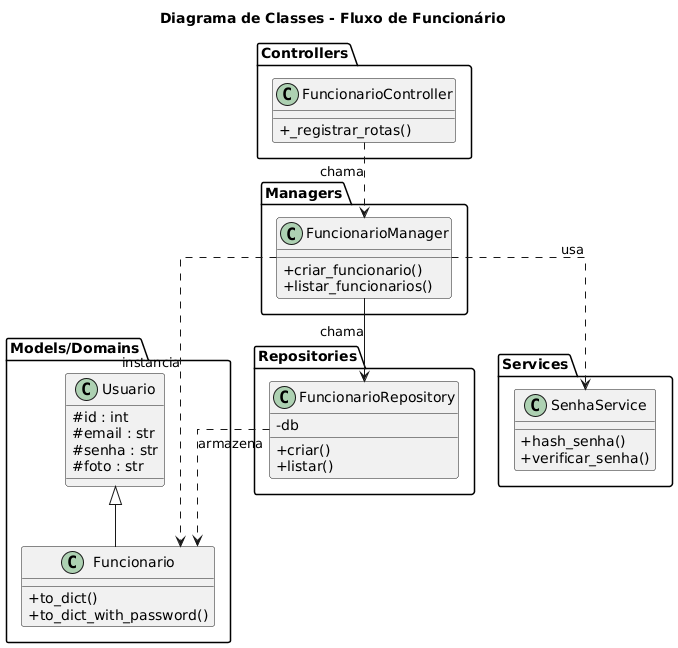

The diagram above was rendered by PlantUML. Its source (embedded in the PNG):
@startuml
title Diagrama de Classes - Fluxo de Funcionário
skinparam classAttributeIconSize 0
skinparam linetype ortho

package "Models/Domains" {
    class Usuario {
        #id : int
        #email : str
        #senha : str
        #foto : str
    }

    class Funcionario {
        +to_dict()
        +to_dict_with_password()
    }

    Usuario <|-- Funcionario
}

package "Repositories" {
    class FuncionarioRepository {
        -db
        +criar()
        +listar()
    }
}

package "Services" {
    class SenhaService{
        +hash_senha()
        +verificar_senha()
    }
}

package "Managers" {
    class FuncionarioManager {
        +criar_funcionario()
        +listar_funcionarios()
    }
}

package "Controllers" {
    class FuncionarioController {
        +_registrar_rotas()
    }
}

' Relacionamentos
FuncionarioController ..> FuncionarioManager : chama
FuncionarioManager ..> SenhaService: usa
FuncionarioManager --> FuncionarioRepository : chama
FuncionarioManager ..> Funcionario : instancia
FuncionarioRepository ..> Funcionario : armazena
@enduml